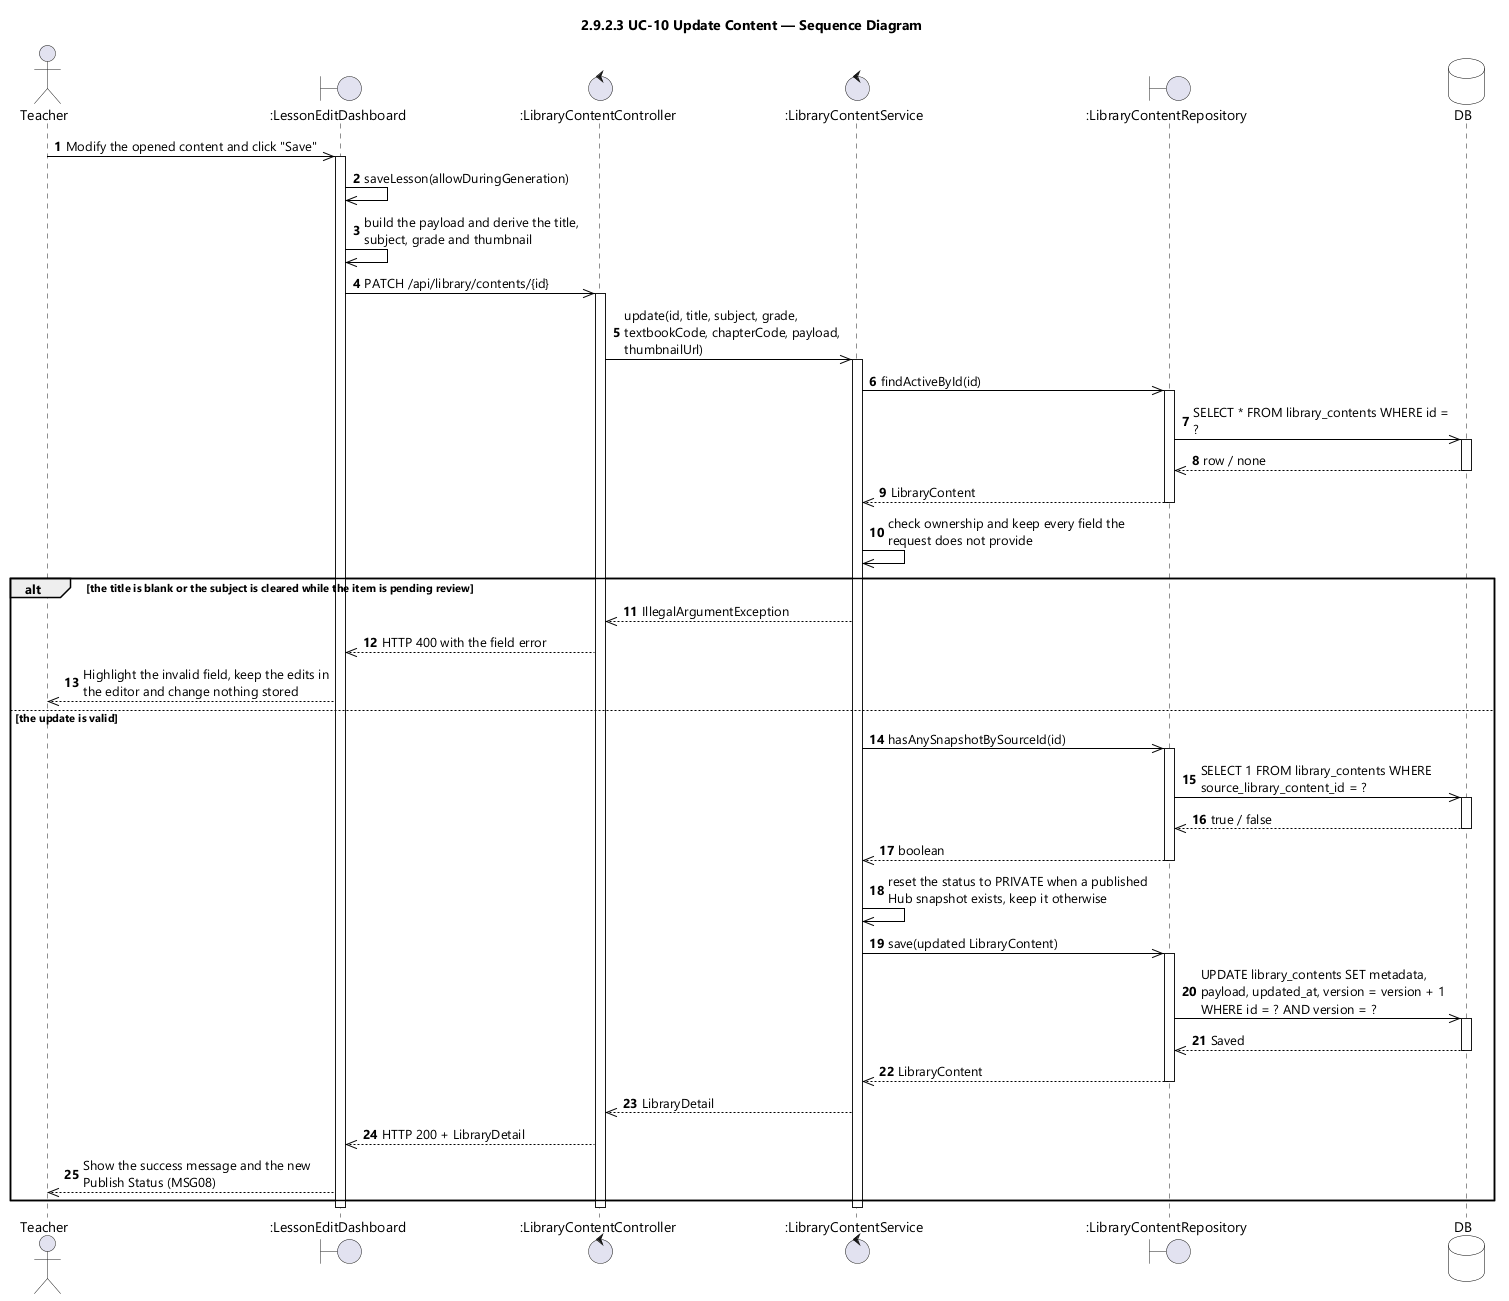

The diagram above was rendered by PlantUML. Its source (embedded in the PNG):
@startuml UC-10 Update Content - Sequence Diagram (icon)
skinparamlocked dpi 96
skinparam defaultFontName "Segoe UI"
skinparam shadowing false
skinparam ParticipantBackgroundColor #FFFFFF
skinparam ParticipantBorderColor #000000
skinparam DatabaseBackgroundColor #FFFFFF
skinparam DatabaseBorderColor #000000
skinparam ArrowColor #000000
skinparam sequenceMessageAlign left
skinparam maxMessageSize 260
title 2.9.2.3 UC-10 Update Content — Sequence Diagram

actor Teacher
boundary ":LessonEditDashboard" as EDT
control ":LibraryContentController" as CTL
control ":LibraryContentService" as SVC
boundary ":LibraryContentRepository" as REPO
database DB

autonumber
Teacher ->> EDT : Modify the opened content and click "Save"
activate EDT
EDT ->> EDT : saveLesson(allowDuringGeneration)
EDT ->> EDT : build the payload and derive the title, subject, grade and thumbnail
EDT ->> CTL : PATCH /api/library/contents/{id}
activate CTL
CTL ->> SVC : update(id, title, subject, grade, textbookCode, chapterCode, payload, thumbnailUrl)
activate SVC
SVC ->> REPO : findActiveById(id)
activate REPO
REPO ->> DB : SELECT * FROM library_contents WHERE id = ?
activate DB
DB -->> REPO : row / none
deactivate DB
REPO -->> SVC : LibraryContent
deactivate REPO
SVC ->> SVC : check ownership and keep every field the request does not provide

alt the title is blank or the subject is cleared while the item is pending review
  SVC -->> CTL : IllegalArgumentException
  CTL -->> EDT : HTTP 400 with the field error
  EDT -->> Teacher : Highlight the invalid field, keep the edits in the editor and change nothing stored
else the update is valid
  SVC ->> REPO : hasAnySnapshotBySourceId(id)
  activate REPO
  REPO ->> DB : SELECT 1 FROM library_contents WHERE source_library_content_id = ?
  activate DB
  DB -->> REPO : true / false
  deactivate DB
  REPO -->> SVC : boolean
  deactivate REPO
  SVC ->> SVC : reset the status to PRIVATE when a published Hub snapshot exists, keep it otherwise
  SVC ->> REPO : save(updated LibraryContent)
  activate REPO
  REPO ->> DB : UPDATE library_contents SET metadata, payload, updated_at, version = version + 1\nWHERE id = ? AND version = ?
  activate DB
  DB -->> REPO : Saved
  deactivate DB
  REPO -->> SVC : LibraryContent
  deactivate REPO
  SVC -->> CTL : LibraryDetail
  CTL -->> EDT : HTTP 200 + LibraryDetail
  EDT -->> Teacher : Show the success message and the new Publish Status (MSG08)
end
deactivate SVC
deactivate CTL
deactivate EDT
@enduml